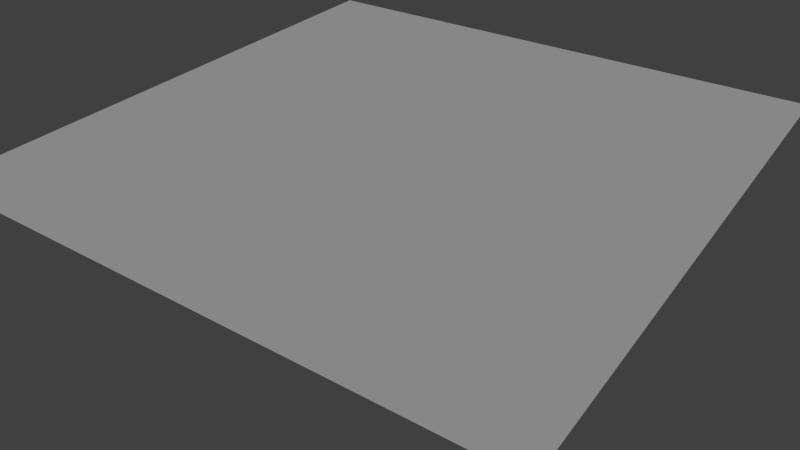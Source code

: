# Source: ground.blend  (saved by Blender 2.72.0; exported with 4.5.12 LTS)
import bpy
from mathutils import Matrix  # noqa: F401  (used for matrix-valued properties, if any)

bpy.ops.wm.read_factory_settings(use_empty=True)
scene = bpy.context.scene
scene.name = 'Scene'

# ---- collections
col_collection_1 = bpy.data.collections.new('Collection 1'); scene.collection.children.link(col_collection_1)

# ---- materials (node trees are filled in below, after node groups)
mat_material_001 = bpy.data.materials.new('Material.001')
mat_material_001.alpha_threshold = 0.0
mat_material_001.use_transparent_shadow = False
mat_material_001.preview_render_type = 'FLAT'
mat_material_001.roughness = 0.5
mat_material_001.specular_intensity = 0.05

# ---- material node trees

# ---- world
world_world = bpy.data.worlds.new('World'); scene.world = world_world
world_world.color = (0.05088, 0.05088, 0.05088)
world_world.use_sun_shadow = False
world_world.sun_shadow_jitter_overblur = 0.0
world_world.cycles.sampling_method = 'MANUAL'
world_world.cycles.sample_map_resolution = 256

# ---- cameras
cam_camera = bpy.data.cameras.new('Camera')
cam_camera.clip_end = 100.0
cam_camera.lens = 35.0
cam_camera.sensor_width = 32.0
cam_camera.sensor_height = 18.0
cam_camera.ortho_scale = 7.314
cam_camera.dof.focus_distance = 0.0
cam_camera.dof.aperture_fstop = 128.0

# ---- lights
light_lamp = bpy.data.lights.new('Lamp', 'SUN')
light_lamp.transmission_factor = 0.0
light_lamp.cutoff_distance = 30.0
light_lamp.angle = 0.1993
light_lamp.energy = 1.0
light_lamp.shadow_buffer_clip_start = 1.001
light_lamp.shadow_soft_size = 0.1
light_lamp.shadow_cascade_max_distance = 1000.0
light_lamp.cycles.use_multiple_importance_sampling = False

# ---- meshes
me_plane = bpy.data.meshes.new('Plane')
me_plane.from_pydata([(-1.0, -1.0, 0.0), (1.0, -1.0, 0.0), (-1.0, 1.0, 0.0), (1.0, 1.0, 0.0)], [], [(0, 1, 3, 2)])
_uv = me_plane.uv_layers.new(name='UVMap')
_uv.uv.foreach_set('vector', [0.0001, 9.998e-05, 0.9999, 9.998e-05, 0.9999, 0.9999, 9.998e-05, 0.9999])
me_plane.materials.append(mat_material_001)
me_plane.use_remesh_preserve_volume = False
me_plane.use_remesh_preserve_attributes = False
me_plane.use_mirror_vertex_groups = False
me_plane.update()

# ---- objects
ob_plane = bpy.data.objects.new('Plane', me_plane)
ob_lamp = bpy.data.objects.new('Lamp', light_lamp)
ob_camera = bpy.data.objects.new('Camera', cam_camera)

# ---- transforms, parenting, visibility, modifiers, constraints
ob_plane.location = (0.0, 0.0, 0.0)
ob_plane.lineart.crease_threshold = 0.0
ob_lamp.location = (4.076, 1.005, 5.904)
ob_lamp.rotation_euler = (0.6503, 0.05522, 1.866)
ob_lamp.lock_rotations_4d = False
ob_lamp.empty_display_type = 'ARROWS'
ob_lamp.color = (0.0, 0.0, 0.0, 0.0)
ob_lamp.lineart.crease_threshold = 0.0
ob_camera.location = (2.05, 1.452, 1.301)
ob_camera.rotation_euler = (0.9973, 0.01019, 2.186)
ob_camera.lock_rotations_4d = False
ob_camera.empty_display_type = 'ARROWS'
ob_camera.color = (0.0, 0.0, 0.0, 0.0)
ob_camera.display_type = 'WIRE'
ob_camera.lineart.crease_threshold = 0.0

# ---- collection membership
col_collection_1.objects.link(ob_plane)
col_collection_1.objects.link(ob_lamp)
col_collection_1.objects.link(ob_camera)

# ---- scene / render settings (as saved in the file)
scene.camera = ob_camera
scene.frame_start = 1; scene.frame_end = 250; scene.frame_set(0)
scene.render.engine = 'BLENDER_EEVEE_NEXT'
scene.render.resolution_percentage = 50
scene.render.dither_intensity = 0.0
scene.cycles.use_denoising = False
scene.cycles.samples = 10
scene.cycles.sampling_pattern = 'TABULATED_SOBOL'
scene.cycles.light_sampling_threshold = 0.0
scene.cycles.use_adaptive_sampling = False
scene.cycles.use_light_tree = False
scene.cycles.blur_glossy = 0.0
scene.cycles.pixel_filter_type = 'GAUSSIAN'
scene.cycles.sample_clamp_indirect = 0.0
scene.view_settings.view_transform = 'Standard'
bpy.context.view_layer.update()
